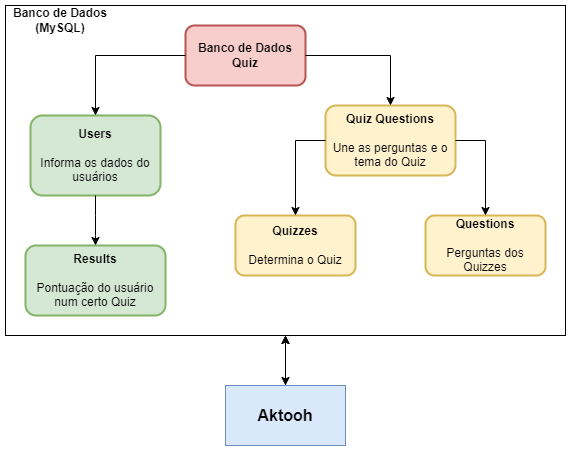

The diagram above was exported from draw.io. Its source (the exported page's mxGraphModel, read from the mxfile embedded in the PNG):
<mxGraphModel dx="1050" dy="669" grid="1" gridSize="10" guides="1" tooltips="1" connect="1" arrows="1" fold="1" page="1" pageScale="1" pageWidth="827" pageHeight="1169" math="0" shadow="0">
  <root>
    <mxCell id="0" />
    <mxCell id="1" parent="0" />
    <mxCell id="kMCk3AVx7ObX6BWo3B3--3" value="" style="rounded=0;whiteSpace=wrap;html=1;" parent="1" vertex="1">
      <mxGeometry x="90" y="20" width="560" height="330" as="geometry" />
    </mxCell>
    <mxCell id="FN-2ig2A1C4BwM5ArY7F-1" value="&lt;span&gt;Banco de Dados Quiz&lt;/span&gt;" style="rounded=1;whiteSpace=wrap;html=1;fillColor=#f8cecc;strokeColor=#b85450;fontStyle=1;strokeWidth=2;" parent="1" vertex="1">
      <mxGeometry x="270" y="40" width="120" height="60" as="geometry" />
    </mxCell>
    <mxCell id="FN-2ig2A1C4BwM5ArY7F-2" value="&lt;span&gt;Users&lt;/span&gt;&lt;div&gt;&lt;span&gt;&lt;br&gt;&lt;/span&gt;&lt;/div&gt;&lt;div&gt;&lt;span style=&quot;font-weight: normal;&quot;&gt;Informa os dados do usuários&lt;/span&gt;&lt;/div&gt;" style="rounded=1;whiteSpace=wrap;html=1;fillColor=#d5e8d4;strokeColor=#82b366;fontStyle=1;strokeWidth=2;" parent="1" vertex="1">
      <mxGeometry x="115" y="130" width="130" height="80" as="geometry" />
    </mxCell>
    <mxCell id="FN-2ig2A1C4BwM5ArY7F-3" value="&lt;span&gt;Questions&lt;/span&gt;&lt;div&gt;&lt;span&gt;&lt;br&gt;&lt;/span&gt;&lt;/div&gt;&lt;div&gt;&lt;span style=&quot;font-weight: normal;&quot;&gt;Perguntas dos Quizzes&lt;/span&gt;&lt;/div&gt;" style="rounded=1;whiteSpace=wrap;html=1;fillColor=#fff2cc;strokeColor=#d6b656;fontStyle=1;strokeWidth=2;" parent="1" vertex="1">
      <mxGeometry x="510" y="230" width="120" height="60" as="geometry" />
    </mxCell>
    <mxCell id="FN-2ig2A1C4BwM5ArY7F-4" value="Quizzes&lt;div&gt;&lt;br&gt;&lt;/div&gt;&lt;div&gt;&lt;span style=&quot;font-weight: normal;&quot;&gt;Determina o Quiz&lt;/span&gt;&lt;/div&gt;" style="rounded=1;whiteSpace=wrap;html=1;fillColor=#fff2cc;strokeColor=#d6b656;fontStyle=1;strokeWidth=2;" parent="1" vertex="1">
      <mxGeometry x="320" y="230" width="120" height="60" as="geometry" />
    </mxCell>
    <mxCell id="FN-2ig2A1C4BwM5ArY7F-5" value="Quiz Questions&lt;div&gt;&lt;br&gt;&lt;/div&gt;&lt;div&gt;&lt;span style=&quot;font-weight: normal;&quot;&gt;Une as perguntas e o tema do Quiz&lt;/span&gt;&lt;/div&gt;" style="rounded=1;whiteSpace=wrap;html=1;fillColor=#fff2cc;strokeColor=#d6b656;fontStyle=1;strokeWidth=2;" parent="1" vertex="1">
      <mxGeometry x="410" y="120" width="130" height="70" as="geometry" />
    </mxCell>
    <mxCell id="FN-2ig2A1C4BwM5ArY7F-6" value="Results&lt;div&gt;&lt;br&gt;&lt;/div&gt;&lt;div&gt;&lt;span style=&quot;font-weight: normal;&quot;&gt;Pontuação do usuário num certo Quiz&lt;/span&gt;&lt;/div&gt;" style="rounded=1;whiteSpace=wrap;html=1;fillColor=#d5e8d4;strokeColor=#82b366;fontStyle=1;strokeWidth=2;" parent="1" vertex="1">
      <mxGeometry x="110" y="260" width="140" height="70" as="geometry" />
    </mxCell>
    <mxCell id="FN-2ig2A1C4BwM5ArY7F-9" value="" style="endArrow=classic;html=1;rounded=0;exitX=0;exitY=0.5;exitDx=0;exitDy=0;entryX=0.5;entryY=0;entryDx=0;entryDy=0;" parent="1" source="FN-2ig2A1C4BwM5ArY7F-1" target="FN-2ig2A1C4BwM5ArY7F-2" edge="1">
      <mxGeometry width="50" height="50" relative="1" as="geometry">
        <mxPoint x="180" y="110" as="sourcePoint" />
        <mxPoint x="230" y="60" as="targetPoint" />
        <Array as="points">
          <mxPoint x="180" y="70" />
        </Array>
      </mxGeometry>
    </mxCell>
    <mxCell id="FN-2ig2A1C4BwM5ArY7F-10" value="" style="endArrow=classic;html=1;rounded=0;exitX=1;exitY=0.5;exitDx=0;exitDy=0;entryX=0.5;entryY=0;entryDx=0;entryDy=0;" parent="1" source="FN-2ig2A1C4BwM5ArY7F-1" target="FN-2ig2A1C4BwM5ArY7F-5" edge="1">
      <mxGeometry width="50" height="50" relative="1" as="geometry">
        <mxPoint x="570" y="70" as="sourcePoint" />
        <mxPoint x="500" y="100" as="targetPoint" />
        <Array as="points">
          <mxPoint x="475" y="70" />
        </Array>
      </mxGeometry>
    </mxCell>
    <mxCell id="FN-2ig2A1C4BwM5ArY7F-11" value="" style="endArrow=classic;html=1;rounded=0;exitX=0.5;exitY=1;exitDx=0;exitDy=0;entryX=0.5;entryY=0;entryDx=0;entryDy=0;" parent="1" source="FN-2ig2A1C4BwM5ArY7F-2" target="FN-2ig2A1C4BwM5ArY7F-6" edge="1">
      <mxGeometry width="50" height="50" relative="1" as="geometry">
        <mxPoint x="220" y="240" as="sourcePoint" />
        <mxPoint x="270" y="190" as="targetPoint" />
        <Array as="points">
          <mxPoint x="180" y="230" />
          <mxPoint x="180" y="250" />
        </Array>
      </mxGeometry>
    </mxCell>
    <mxCell id="FN-2ig2A1C4BwM5ArY7F-12" value="" style="endArrow=classic;html=1;rounded=0;exitX=0;exitY=0.5;exitDx=0;exitDy=0;entryX=0.5;entryY=0;entryDx=0;entryDy=0;" parent="1" source="FN-2ig2A1C4BwM5ArY7F-5" target="FN-2ig2A1C4BwM5ArY7F-4" edge="1">
      <mxGeometry width="50" height="50" relative="1" as="geometry">
        <mxPoint x="350" y="210" as="sourcePoint" />
        <mxPoint x="400" y="160" as="targetPoint" />
        <Array as="points">
          <mxPoint x="380" y="155" />
        </Array>
      </mxGeometry>
    </mxCell>
    <mxCell id="FN-2ig2A1C4BwM5ArY7F-13" value="" style="endArrow=classic;html=1;rounded=0;exitX=1;exitY=0.5;exitDx=0;exitDy=0;entryX=0.5;entryY=0;entryDx=0;entryDy=0;" parent="1" source="FN-2ig2A1C4BwM5ArY7F-5" target="FN-2ig2A1C4BwM5ArY7F-3" edge="1">
      <mxGeometry width="50" height="50" relative="1" as="geometry">
        <mxPoint x="608" y="190" as="sourcePoint" />
        <mxPoint x="560" y="229" as="targetPoint" />
        <Array as="points">
          <mxPoint x="570" y="155" />
        </Array>
      </mxGeometry>
    </mxCell>
    <mxCell id="kMCk3AVx7ObX6BWo3B3--4" value="&lt;b&gt;Banco de Dados (MySQL)&lt;/b&gt;" style="text;html=1;align=center;verticalAlign=middle;whiteSpace=wrap;rounded=0;" parent="1" vertex="1">
      <mxGeometry x="90" y="20" width="110" height="30" as="geometry" />
    </mxCell>
    <mxCell id="kMCk3AVx7ObX6BWo3B3--5" value="" style="endArrow=classic;startArrow=classic;html=1;rounded=0;entryX=0.5;entryY=1;entryDx=0;entryDy=0;" parent="1" target="kMCk3AVx7ObX6BWo3B3--3" edge="1">
      <mxGeometry width="50" height="50" relative="1" as="geometry">
        <mxPoint x="370" y="400" as="sourcePoint" />
        <mxPoint x="750" y="90" as="targetPoint" />
      </mxGeometry>
    </mxCell>
    <mxCell id="kMCk3AVx7ObX6BWo3B3--7" value="" style="edgeStyle=orthogonalEdgeStyle;rounded=0;orthogonalLoop=1;jettySize=auto;html=1;" parent="1" source="kMCk3AVx7ObX6BWo3B3--6" target="kMCk3AVx7ObX6BWo3B3--3" edge="1">
      <mxGeometry relative="1" as="geometry" />
    </mxCell>
    <mxCell id="kMCk3AVx7ObX6BWo3B3--6" value="&lt;b&gt;&lt;font style=&quot;font-size: 16px;&quot;&gt;Aktooh&lt;/font&gt;&lt;/b&gt;" style="rounded=0;whiteSpace=wrap;html=1;fillColor=#dae8fc;strokeColor=#6c8ebf;" parent="1" vertex="1">
      <mxGeometry x="310" y="400" width="120" height="60" as="geometry" />
    </mxCell>
  </root>
</mxGraphModel>